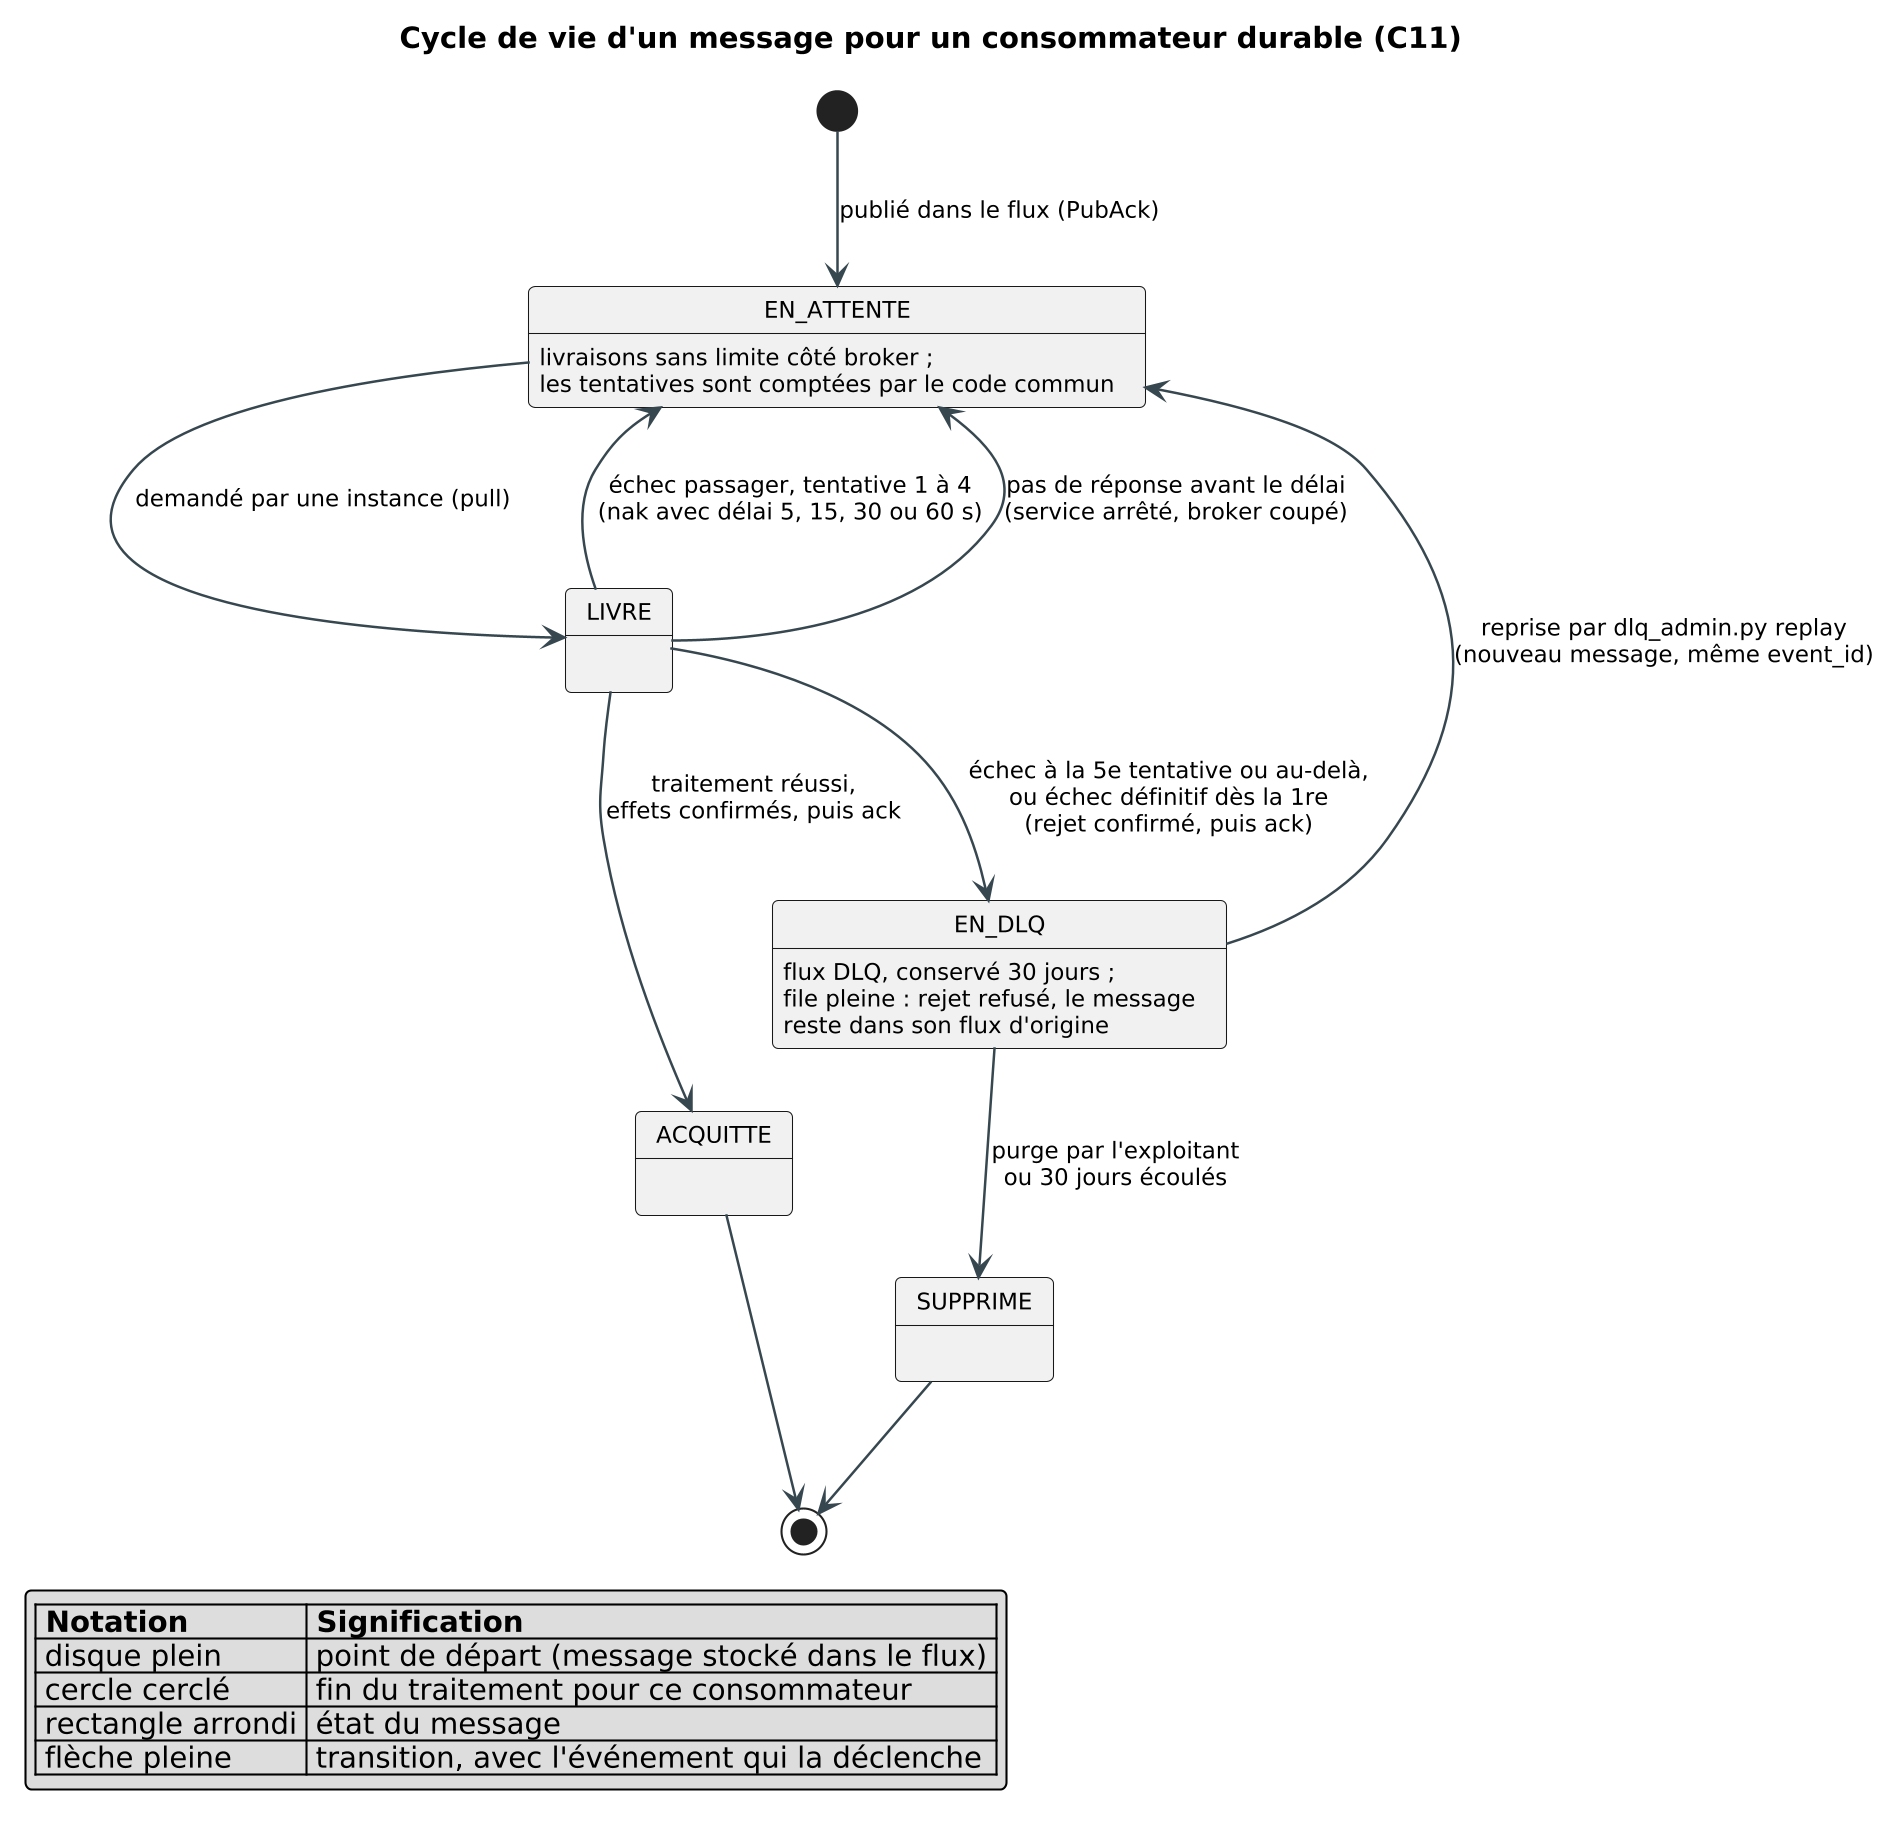

The diagram above was rendered by PlantUML. Its source (embedded in the PNG):
@startuml c11_etats
!include _style.iuml
title Cycle de vie d'un message pour un consommateur durable (C11)
[*] --> EN_ATTENTE : publié dans le flux (PubAck)
EN_ATTENTE --> LIVRE : demandé par une instance (pull)
LIVRE --> ACQUITTE : traitement réussi,\neffets confirmés, puis ack
LIVRE --> EN_ATTENTE : échec passager, tentative 1 à 4\n(nak avec délai 5, 15, 30 ou 60 s)
LIVRE --> EN_ATTENTE : pas de réponse avant le délai\n(service arrêté, broker coupé)
LIVRE --> EN_DLQ : échec à la 5e tentative ou au-delà,\nou échec définitif dès la 1re\n(rejet confirmé, puis ack)
EN_DLQ --> EN_ATTENTE : reprise par dlq_admin.py replay\n(nouveau message, même event_id)
EN_DLQ --> SUPPRIME : purge par l'exploitant\nou 30 jours écoulés
ACQUITTE --> [*]
SUPPRIME --> [*]
EN_ATTENTE : livraisons sans limite côté broker ;\nles tentatives sont comptées par le code commun
EN_DLQ : flux DLQ, conservé 30 jours ;\nfile pleine : rejet refusé, le message\nreste dans son flux d'origine
legend bottom left
  |= Notation |= Signification |
  | disque plein | point de départ (message stocké dans le flux) |
  | cercle cerclé | fin du traitement pour ce consommateur |
  | rectangle arrondi | état du message |
  | flèche pleine | transition, avec l'événement qui la déclenche |
endlegend
@enduml